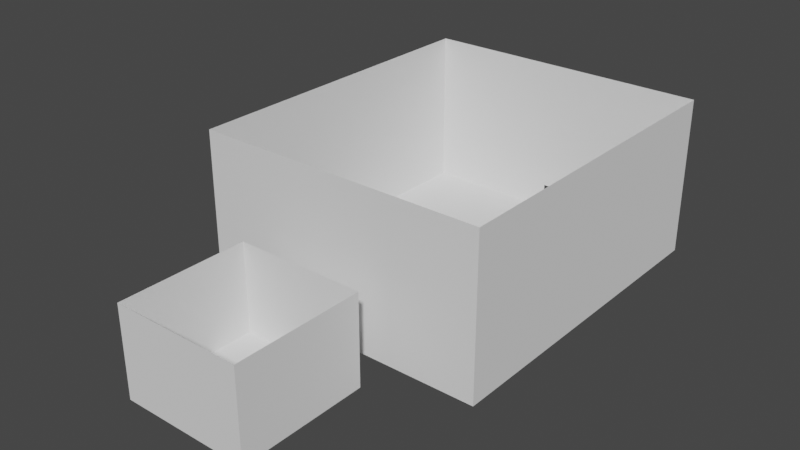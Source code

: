 # Source: Level.blend  (saved by Blender 2.80.75; exported with 4.5.12 LTS)
import bpy
from mathutils import Matrix  # noqa: F401  (used for matrix-valued properties, if any)

bpy.ops.wm.read_factory_settings(use_empty=True)
scene = bpy.context.scene
scene.name = 'Scene'

# ---- collections
col_collection = bpy.data.collections.new('Collection'); scene.collection.children.link(col_collection)

# ---- world
world_world = bpy.data.worlds.new('World'); scene.world = world_world
world_world.use_nodes = True; world_world.node_tree.nodes.clear()
_N = world_world.node_tree.nodes; _L = world_world.node_tree.links
n0 = _N.new('ShaderNodeOutputWorld'); n0.name = 'World Output'; n0.location = (300, 300)
n1 = _N.new('ShaderNodeBackground'); n1.name = 'Background'; n1.location = (10, 300)
n1.inputs[0].default_value = (0.05088, 0.05088, 0.05088, 1.0)
_L.new(n1.outputs[0], n0.inputs[0])
n0.is_active_output = True
world_world.color = (0.05088, 0.05088, 0.05088)
world_world.use_sun_shadow = False
world_world.sun_shadow_jitter_overblur = 0.0

# ---- meshes
me_plane = bpy.data.meshes.new('Plane')
me_plane.from_pydata([(-1.0, -1.0, 0.0), (1.0, -1.0, 0.0), (-1.0, 1.0, 0.0), (1.0, 1.0, 0.0), (0.09091, 1.0, 0.0), (-0.09091, 1.0, 0.0), (-1.0, -1.0, 0.0), (1.0, -1.0, 0.0), (1.0, 1.0, 0.0), (-1.0, 1.0, 0.0), (0.09091, 1.0, 0.0), (-0.09091, 1.0, 0.0), (2.318, 2.351, 0.0), (0.09091, 1.0, 0.3355), (-0.09091, 1.0, 0.3355), (2.318, 2.351, 0.0), (2.318, 2.351, 0.0), (-2.189, 2.351, 0.0), (-1.0, -1.0, 1.387), (1.0, -1.0, 1.387), (1.0, 1.0, 1.387), (-2.189, 2.351, 0.0), (-1.0, 1.0, 1.387), (-0.09091, 2.351, 0.0), (0.09091, 2.351, 0.0), (-0.09091, 2.351, 0.0), (0.09091, 2.351, 0.0), (0.09091, 1.0, 0.0), (-0.09091, 1.0, 0.0), (0.09091, 1.0, 0.0), (-0.09091, 1.0, 0.0), (0.09091, 1.0, 0.3355), (-0.09091, 1.0, 0.3355), (0.09091, 1.583, 0.0), (-0.09091, 1.583, 0.0), (0.09091, 1.583, 0.0), (-0.09091, 1.583, 0.0), (0.09091, 1.583, 0.3355), (-0.09091, 1.583, 0.3355), (-2.189, 1.583, 0.0), (-2.189, 1.583, 0.0), (2.318, 1.583, 0.0), (2.318, 1.583, 0.0), (2.318, 2.351, 0.0), (-2.189, 2.351, 0.0), (-2.189, 2.351, 0.0), (-0.09091, 2.351, 0.0), (0.09091, 2.351, 0.0), (-0.09091, 2.351, 0.0), (0.09091, 2.351, 0.0), (2.318, 3.322, 0.0), (2.318, 3.322, 0.0), (-2.189, 3.322, 0.0), (-2.189, 3.322, 0.0), (-0.09091, 3.322, 0.0), (0.09091, 3.322, 0.0), (-0.09091, 3.322, 0.0), (0.09091, 3.322, 0.0), (2.318, 4.197, 0.0), (2.318, 4.197, 0.0), (-2.189, 4.197, 0.0), (-2.189, 4.197, 0.0), (-0.09091, 4.197, 0.0), (0.09091, 4.197, 0.0), (-0.09091, 4.197, 0.0), (0.09091, 4.197, 0.0), (2.318, 5.403, 0.0), (2.318, 5.403, 0.0), (-2.189, 5.403, 0.0), (-2.189, 5.403, 0.0), (-0.09091, 5.403, 0.0), (0.09091, 5.403, 0.0), (-0.09091, 5.403, 0.0), (0.09091, 5.403, 0.0), (0.09091, 6.796, 1.227), (2.318, 6.796, 0.0), (-2.189, 6.796, 0.0), (-2.189, 6.796, 0.0), (-0.09091, 6.796, 0.0), (0.09091, 6.796, 0.0), (-0.09091, 6.796, 0.0), (0.09091, 6.796, 0.0), (2.318, 2.351, 2.453), (2.318, 2.351, 2.453), (2.318, 2.351, 2.453), (-2.189, 2.351, 2.453), (-2.189, 2.351, 2.453), (0.09091, 1.583, 2.453), (-0.09091, 1.583, 2.453), (-2.189, 1.583, 2.453), (-2.189, 1.583, 2.453), (2.318, 1.583, 2.453), (2.318, 1.583, 2.453), (2.318, 2.351, 2.453), (-2.189, 2.351, 2.453), (-2.189, 2.351, 2.453), (2.318, 3.322, 2.453), (2.318, 3.322, 2.453), (-2.189, 3.322, 2.453), (-2.189, 3.322, 2.453), (2.318, 4.197, 2.453), (2.318, 4.197, 2.453), (-2.189, 4.197, 2.453), (-2.189, 4.197, 2.453), (2.318, 5.403, 2.453), (2.318, 5.403, 2.453), (-2.189, 5.403, 2.453), (-2.189, 5.403, 2.453), (2.318, 6.796, 2.453), (2.318, 6.796, 2.453), (-2.189, 6.796, 2.453), (-2.189, 6.796, 2.453), (-0.09091, 6.796, 2.453), (0.09091, 6.796, 2.453), (-0.09091, 6.796, 2.453), (0.09091, 6.796, 2.453), (0.09091, 1.583, 0.3355), (-2.235e-08, 6.796, 0.0), (-0.09091, 6.796, 0.3815), (-0.09091, 6.796, 1.227), (0.09091, 6.796, 0.3815), (-0.09091, 6.796, 0.0), (0.09091, 6.796, 0.0), (-0.09091, 6.796, 0.3815), (0.09091, 6.796, 0.3815)], [(81, 122), (80, 121), (37, 116)], [(1, 3, 8, 7), (0, 1, 7, 6), (9, 6, 7, 8, 10, 11), (3, 4, 10, 8), (10, 4, 27, 29), (2, 0, 6, 9), (5, 2, 9, 11), (31, 29, 35, 37), (40, 39, 89, 90), (7, 19, 20, 8), (55, 57, 65, 63), (6, 7, 19, 18), (39, 34, 25, 21), (9, 22, 18, 6), (8, 20, 22, 9, 11, 14, 13, 10), (33, 41, 16, 26), (11, 14, 32, 30), (14, 13, 31, 32), (4, 5, 28, 27), (11, 10, 29, 30), (13, 10, 29, 31), (5, 11, 30, 28), (28, 30, 36, 34), (30, 29, 35, 36), (30, 32, 38, 36), (32, 31, 37, 38), (29, 27, 33, 35), (35, 33, 26, 24), (34, 36, 23, 25), (33, 34, 25, 26), (79, 81, 74, 115, 113), (48, 45, 44, 46), (47, 12, 43, 49), (48, 46, 54, 56), (47, 49, 57, 55), (49, 43, 51, 57), (49, 48, 56, 57), (75, 67, 105, 109), (46, 44, 52, 54), (47, 46, 54, 55), (45, 53, 99, 95), (58, 63, 71, 66), (59, 51, 97, 101), (57, 56, 64, 65), (54, 52, 60, 62), (55, 54, 62, 63), (16, 41, 91, 84), (50, 55, 63, 58), (56, 54, 62, 64), (69, 72, 80, 77), (64, 62, 70, 72), (63, 65, 73, 71), (65, 64, 72, 73), (78, 76, 110, 112), (62, 60, 68, 70), (63, 62, 70, 71), (12, 50, 96, 82), (39, 21, 86, 89), (72, 70, 78, 80), (71, 73, 81, 79), (73, 67, 75, 81), (73, 72, 80, 117, 81), (81, 75, 109, 115, 74), (90, 89, 86, 85), (91, 92, 83, 84), (93, 82, 96, 97), (94, 95, 99, 98), (102, 103, 107, 106), (97, 96, 100, 101), (98, 99, 103, 102), (101, 100, 104, 105), (113, 115, 109, 108), (114, 112, 110, 111), (106, 107, 111, 110), (105, 104, 108, 109), (61, 69, 107, 103), (60, 52, 98, 102), (38, 37, 87, 88), (74, 119, 114, 115), (44, 45, 95, 94), (33, 35, 87), (80, 78, 112, 114, 119), (34, 39, 89, 88), (36, 34, 88), (118, 120, 124, 123), (43, 12, 82, 93), (58, 66, 104, 100), (41, 42, 92, 91), (21, 17, 85, 86), (76, 68, 106, 110), (35, 42, 92, 87), (15, 16, 84, 83), (119, 74, 120, 118)])
_uv = me_plane.uv_layers.new(name='UVMap')
_uv.uv.foreach_set('vector', [0.0, 0.0, 0.0, 0.0, 0.0, 0.0, 0.0, 0.0, 0.0, 0.0, 0.0, 0.0, 0.0, 0.0, 0.0, 0.0, 0.0, 1.0, 0.0, 0.0, 1.0, 0.0, 1.0, 1.0, 0.5455, 1.0, 0.4545, 1.0, 0.0, 0.0, 0.0, 0.0, 0.0, 0.0, 0.0, 0.0, 0.0, 0.0, 0.0, 0.0, 0.0, 0.0, 0.0, 0.0, 0.0, 0.0, 0.0, 0.0, 0.0, 0.0, 0.0, 0.0, 0.0, 0.0, 0.0, 0.0, 0.0, 0.0, 0.0, 0.0, 0.5455, 1.0, 0.5455, 1.0, 0.5455, 1.0, 0.5455, 1.0, 0.0, 0.0, 0.0, 0.0, 0.0, 0.0, 0.0, 0.0, 0.0, 0.0, 0.0, 0.0, 0.0, 0.0, 0.0, 0.0, 0.0, 0.0, 0.0, 0.0, 0.0, 0.0, 0.0, 0.0, 0.0, 0.0, 0.0, 0.0, 0.0, 0.0, 0.0, 0.0, 0.0, 0.0, 0.0, 0.0, 0.0, 0.0, 0.0, 0.0, 0.0, 0.0, 0.0, 0.0, 0.0, 0.0, 0.0, 0.0, 0.0, 0.0, 0.0, 0.0, 0.0, 0.0, 0.0, 0.0, 0.4545, 1.0, 0.4545, 1.0, 0.5455, 1.0, 0.5455, 1.0, 0.0, 0.0, 0.0, 0.0, 0.0, 0.0, 0.0, 0.0, 0.4545, 1.0, 0.4545, 1.0, 0.4545, 1.0, 0.4545, 1.0, 0.4545, 1.0, 0.5455, 1.0, 0.5455, 1.0, 0.4545, 1.0, 0.0, 0.0, 0.0, 0.0, 0.0, 0.0, 0.0, 0.0, 0.4545, 1.0, 0.5455, 1.0, 0.5455, 1.0, 0.4545, 1.0, 0.5455, 1.0, 0.5455, 1.0, 0.5455, 1.0, 0.5455, 1.0, 0.0, 0.0, 0.0, 0.0, 0.0, 0.0, 0.0, 0.0, 0.0, 0.0, 0.0, 0.0, 0.0, 0.0, 0.0, 0.0, 0.4545, 1.0, 0.5455, 1.0, 0.5455, 1.0, 0.4545, 1.0, 0.4545, 1.0, 0.4545, 1.0, 0.4545, 1.0, 0.4545, 1.0, 0.4545, 1.0, 0.5455, 1.0, 0.5455, 1.0, 0.4545, 1.0, 0.0, 0.0, 0.0, 0.0, 0.0, 0.0, 0.0, 0.0, 0.0, 0.0, 0.0, 0.0, 0.0, 0.0, 0.0, 0.0, 0.0, 0.0, 0.0, 0.0, 0.0, 0.0, 0.0, 0.0, 0.0, 0.0, 0.0, 0.0, 0.0, 0.0, 0.0, 0.0, 0.0, 0.0, 0.0, 0.0, 0.0, 0.0, 0.0, 0.0, 0.0, 0.0, 0.0, 0.0, 0.0, 0.0, 0.0, 0.0, 0.0, 0.0, 0.0, 0.0, 0.0, 0.0, 0.0, 0.0, 0.0, 0.0, 0.0, 0.0, 0.0, 0.0, 0.0, 0.0, 0.0, 0.0, 0.0, 0.0, 0.0, 0.0, 0.0, 0.0, 0.0, 0.0, 0.0, 0.0, 0.0, 0.0, 0.0, 0.0, 0.0, 0.0, 0.0, 0.0, 0.0, 0.0, 0.0, 0.0, 0.0, 0.0, 0.0, 0.0, 0.0, 0.0, 0.0, 0.0, 0.0, 0.0, 0.0, 0.0, 0.0, 0.0, 0.0, 0.0, 0.0, 0.0, 0.0, 0.0, 0.0, 0.0, 0.0, 0.0, 0.0, 0.0, 0.0, 0.0, 0.0, 0.0, 0.0, 0.0, 0.0, 0.0, 0.0, 0.0, 0.0, 0.0, 0.0, 0.0, 0.0, 0.0, 0.0, 0.0, 0.0, 0.0, 0.0, 0.0, 0.0, 0.0, 0.0, 0.0, 0.0, 0.0, 0.0, 0.0, 0.0, 0.0, 0.0, 0.0, 0.0, 0.0, 0.0, 0.0, 0.0, 0.0, 0.0, 0.0, 0.0, 0.0, 0.0, 0.0, 0.0, 0.0, 0.0, 0.0, 0.0, 0.0, 0.0, 0.0, 0.0, 0.0, 0.0, 0.0, 0.0, 0.0, 0.0, 0.0, 0.0, 0.0, 0.0, 0.0, 0.0, 0.0, 0.0, 0.0, 0.0, 0.0, 0.0, 0.0, 0.0, 0.0, 0.0, 0.0, 0.0, 0.0, 0.0, 0.0, 0.0, 0.0, 0.0, 0.0, 0.0, 0.0, 0.0, 0.0, 0.0, 0.0, 0.0, 0.0, 0.0, 0.0, 0.0, 0.0, 0.0, 0.0, 0.0, 0.0, 0.0, 0.0, 0.0, 0.0, 0.0, 0.0, 0.0, 0.0, 0.0, 0.0, 0.0, 0.0, 0.0, 0.0, 0.0, 0.0, 0.0, 0.0, 0.0, 0.0, 0.0, 0.0, 0.0, 0.0, 0.0, 0.0, 0.0, 0.0, 0.0, 0.0, 0.0, 0.0, 0.0, 0.0, 0.0, 0.0, 0.0, 0.0, 0.0, 0.0, 0.0, 0.0, 0.0, 0.0, 0.0, 0.0, 0.0, 0.0, 0.0, 0.0, 0.0, 0.0, 0.0, 0.0, 0.0, 0.0, 0.0, 0.0, 0.0, 0.0, 0.0, 0.0, 0.0, 0.0, 0.0, 0.0, 0.0, 0.0, 0.0, 0.0, 0.0, 0.0, 0.0, 0.0, 0.0, 0.0, 0.0, 0.0, 0.0, 0.0, 0.0, 0.0, 0.0, 0.0, 0.0, 0.0, 0.0, 0.0, 0.0, 0.0, 0.0, 0.0, 0.0, 0.0, 0.0, 0.0, 0.0, 0.0, 0.0, 0.0, 0.0, 0.0, 0.0, 0.0, 0.0, 0.0, 0.0, 0.0, 0.0, 0.0, 0.0, 0.0, 0.0, 0.0, 0.0, 0.0, 0.0, 0.0, 0.0, 0.0, 0.0, 0.0, 0.0, 0.0, 0.0, 0.0, 0.0, 0.0, 0.0, 0.0, 0.0, 0.0, 0.0, 0.0, 0.0, 0.0, 0.0, 0.0, 0.0, 0.0, 0.0, 0.0, 0.0, 0.0, 0.0, 0.0, 0.0, 0.0, 0.0, 0.0, 0.0, 0.0, 0.0, 0.0, 0.0, 0.0, 0.0, 0.0, 0.0, 0.0, 0.0, 0.0, 0.0, 0.0, 0.0, 0.0, 0.0, 0.0, 0.0, 0.0, 0.0, 0.0, 0.0, 0.0, 0.0, 0.0, 0.0, 0.0, 0.0, 0.0, 0.0, 0.0, 0.0, 0.0, 0.0, 0.0, 0.0, 0.0, 0.0, 0.0, 0.0, 0.0, 0.0, 0.0, 0.0, 0.0, 0.0, 0.0, 0.4545, 1.0, 0.5455, 1.0, 0.5455, 1.0, 0.4545, 1.0, 0.0, 0.0, 0.0, 0.0, 0.0, 0.0, 0.0, 0.0, 0.0, 0.0, 0.0, 0.0, 0.0, 0.0, 0.0, 0.0, 0.0, 0.0, 0.0, 0.0, 0.0, 0.0, 0.0, 0.0, 0.0, 0.0, 0.0, 0.0, 0.0, 0.0, 0.0, 0.0, 0.0, 0.0, 0.0, 0.0, 0.0, 0.0, 0.0, 0.0, 0.0, 0.0, 0.0, 0.0, 0.0, 0.0, 0.0, 0.0, 0.0, 0.0, 0.0, 0.0, 0.0, 0.0, 0.0, 0.0, 0.0, 0.0, 0.0, 0.0, 0.0, 0.0, 0.0, 0.0, 0.0, 0.0, 0.0, 0.0, 0.0, 0.0, 0.0, 0.0, 0.0, 0.0, 0.0, 0.0, 0.0, 0.0, 0.0, 0.0, 0.0, 0.0, 0.0, 0.0, 0.0, 0.0, 0.0, 0.0, 0.0, 0.0, 0.0, 0.0, 0.0, 0.0, 0.0, 0.0, 0.0, 0.0, 0.0, 0.0, 0.0, 0.0, 0.0, 0.0, 0.0, 0.0, 0.0, 0.0, 0.0, 0.0, 0.0, 0.0, 0.0, 0.0, 0.0, 0.0, 0.0, 0.0])
me_plane.use_remesh_preserve_volume = False
me_plane.use_remesh_preserve_attributes = False
me_plane.use_mirror_vertex_groups = False
me_plane.update()

# ---- objects
ob_plane = bpy.data.objects.new('Plane', me_plane)

# ---- transforms, parenting, visibility, modifiers, constraints
ob_plane.location = (0.0, 0.0, 0.0)
ob_plane.scale = (20.0, 20.0, 20.0)
ob_plane.lineart.crease_threshold = 0.0

# ---- collection membership
col_collection.objects.link(ob_plane)

# ---- scene / render settings (as saved in the file)
scene.frame_start = 1; scene.frame_end = 250; scene.frame_set(1)
scene.render.engine = 'BLENDER_EEVEE_NEXT'
scene.cycles.use_denoising = False
scene.cycles.samples = 128
scene.cycles.sampling_pattern = 'TABULATED_SOBOL'
scene.cycles.use_adaptive_sampling = False
scene.cycles.use_light_tree = False
scene.view_settings.view_transform = 'Filmic'
bpy.context.view_layer.update()

# ---- added for rendering (the .blend has no active camera and no usable light): camera, sun
cam_auto = bpy.data.cameras.new('AutoCamera')
cam_auto.lens = 50.0
cam_auto.sensor_width = 36.0
cam_auto.clip_end = 3031.03
ob_auto_camera = bpy.data.objects.new('AutoCamera', cam_auto)
scene.collection.objects.link(ob_auto_camera)
ob_auto_camera.location = (173.994, -149.289, 162.7)
ob_auto_camera.rotation_euler = (1.09748, -7.21219e-08, 0.694738)
scene.camera = ob_auto_camera
light_auto_sun = bpy.data.lights.new('AutoSun', 'SUN')
light_auto_sun.energy = 3.0
light_auto_sun.angle = 0.0523599
ob_auto_sun = bpy.data.objects.new('AutoSun', light_auto_sun)
scene.collection.objects.link(ob_auto_sun)
ob_auto_sun.rotation_euler = (0.872665, 0.174533, 0.523599)
bpy.context.view_layer.update()
